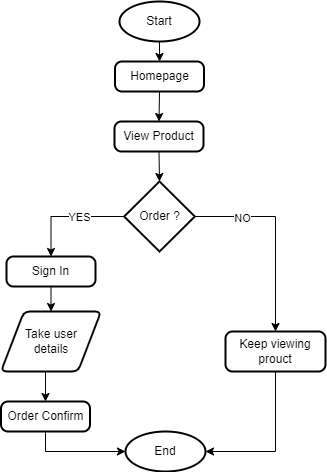

The diagram above was exported from draw.io. Its source (the exported page's mxGraphModel, read from the mxfile embedded in the PNG):
<mxGraphModel dx="880" dy="572" grid="1" gridSize="10" guides="1" tooltips="1" connect="1" arrows="1" fold="1" page="1" pageScale="1" pageWidth="827" pageHeight="1169" math="0" shadow="0">
  <root>
    <mxCell id="WIyWlLk6GJQsqaUBKTNV-0" />
    <mxCell id="WIyWlLk6GJQsqaUBKTNV-1" parent="WIyWlLk6GJQsqaUBKTNV-0" />
    <mxCell id="KxIo6g5tmIWe46m4S2k6-7" style="edgeStyle=orthogonalEdgeStyle;rounded=0;orthogonalLoop=1;jettySize=auto;html=1;exitX=0.5;exitY=1;exitDx=0;exitDy=0;exitPerimeter=0;entryX=0.5;entryY=0;entryDx=0;entryDy=0;" parent="WIyWlLk6GJQsqaUBKTNV-1" source="KxIo6g5tmIWe46m4S2k6-0" target="KxIo6g5tmIWe46m4S2k6-5" edge="1">
      <mxGeometry relative="1" as="geometry" />
    </mxCell>
    <mxCell id="KxIo6g5tmIWe46m4S2k6-0" value="Start" style="strokeWidth=2;html=1;shape=mxgraph.flowchart.start_1;whiteSpace=wrap;" parent="WIyWlLk6GJQsqaUBKTNV-1" vertex="1">
      <mxGeometry x="364" y="80" width="80" height="40" as="geometry" />
    </mxCell>
    <mxCell id="KxIo6g5tmIWe46m4S2k6-27" style="edgeStyle=orthogonalEdgeStyle;rounded=0;orthogonalLoop=1;jettySize=auto;html=1;exitX=0.5;exitY=1;exitDx=0;exitDy=0;entryX=0.5;entryY=0;entryDx=0;entryDy=0;" parent="WIyWlLk6GJQsqaUBKTNV-1" source="KxIo6g5tmIWe46m4S2k6-5" target="KxIo6g5tmIWe46m4S2k6-26" edge="1">
      <mxGeometry relative="1" as="geometry" />
    </mxCell>
    <mxCell id="KxIo6g5tmIWe46m4S2k6-5" value="Homepage" style="rounded=1;whiteSpace=wrap;html=1;absoluteArcSize=1;arcSize=14;strokeWidth=2;" parent="WIyWlLk6GJQsqaUBKTNV-1" vertex="1">
      <mxGeometry x="359.5" y="140" width="89" height="30" as="geometry" />
    </mxCell>
    <mxCell id="KxIo6g5tmIWe46m4S2k6-29" style="edgeStyle=orthogonalEdgeStyle;rounded=0;orthogonalLoop=1;jettySize=auto;html=1;exitX=1;exitY=0.5;exitDx=0;exitDy=0;exitPerimeter=0;entryX=0.5;entryY=0;entryDx=0;entryDy=0;" parent="WIyWlLk6GJQsqaUBKTNV-1" source="KxIo6g5tmIWe46m4S2k6-12" target="KxIo6g5tmIWe46m4S2k6-21" edge="1">
      <mxGeometry relative="1" as="geometry" />
    </mxCell>
    <mxCell id="KxIo6g5tmIWe46m4S2k6-30" value="NO" style="edgeLabel;html=1;align=center;verticalAlign=middle;resizable=0;points=[];" parent="KxIo6g5tmIWe46m4S2k6-29" vertex="1" connectable="0">
      <mxGeometry x="-0.518" y="-1" relative="1" as="geometry">
        <mxPoint as="offset" />
      </mxGeometry>
    </mxCell>
    <mxCell id="PX6OuEg_nELxq0qDQLJa-1" style="edgeStyle=orthogonalEdgeStyle;rounded=0;orthogonalLoop=1;jettySize=auto;html=1;exitX=0;exitY=0.5;exitDx=0;exitDy=0;exitPerimeter=0;entryX=0.5;entryY=0;entryDx=0;entryDy=0;" parent="WIyWlLk6GJQsqaUBKTNV-1" source="KxIo6g5tmIWe46m4S2k6-12" target="PX6OuEg_nELxq0qDQLJa-0" edge="1">
      <mxGeometry relative="1" as="geometry" />
    </mxCell>
    <mxCell id="PX6OuEg_nELxq0qDQLJa-3" value="YES" style="edgeLabel;html=1;align=center;verticalAlign=middle;resizable=0;points=[];" parent="PX6OuEg_nELxq0qDQLJa-1" vertex="1" connectable="0">
      <mxGeometry x="-0.2097" relative="1" as="geometry">
        <mxPoint as="offset" />
      </mxGeometry>
    </mxCell>
    <mxCell id="KxIo6g5tmIWe46m4S2k6-12" value="&lt;div style=&quot;&quot;&gt;Order ?&lt;/div&gt;" style="strokeWidth=2;html=1;shape=mxgraph.flowchart.decision;whiteSpace=wrap;align=center;" parent="WIyWlLk6GJQsqaUBKTNV-1" vertex="1">
      <mxGeometry x="368.75" y="260" width="70.5" height="70" as="geometry" />
    </mxCell>
    <mxCell id="KxIo6g5tmIWe46m4S2k6-21" value="Keep viewing prouct" style="rounded=1;whiteSpace=wrap;html=1;absoluteArcSize=1;arcSize=14;strokeWidth=2;" parent="WIyWlLk6GJQsqaUBKTNV-1" vertex="1">
      <mxGeometry x="470" y="410" width="100" height="40" as="geometry" />
    </mxCell>
    <mxCell id="KxIo6g5tmIWe46m4S2k6-26" value="View Product" style="rounded=1;whiteSpace=wrap;html=1;absoluteArcSize=1;arcSize=14;strokeWidth=2;" parent="WIyWlLk6GJQsqaUBKTNV-1" vertex="1">
      <mxGeometry x="359" y="200" width="89" height="30" as="geometry" />
    </mxCell>
    <mxCell id="KxIo6g5tmIWe46m4S2k6-28" style="edgeStyle=orthogonalEdgeStyle;rounded=0;orthogonalLoop=1;jettySize=auto;html=1;exitX=0.5;exitY=1;exitDx=0;exitDy=0;entryX=0.5;entryY=0;entryDx=0;entryDy=0;entryPerimeter=0;" parent="WIyWlLk6GJQsqaUBKTNV-1" source="KxIo6g5tmIWe46m4S2k6-26" target="KxIo6g5tmIWe46m4S2k6-12" edge="1">
      <mxGeometry relative="1" as="geometry" />
    </mxCell>
    <mxCell id="KxIo6g5tmIWe46m4S2k6-36" style="edgeStyle=orthogonalEdgeStyle;rounded=0;orthogonalLoop=1;jettySize=auto;html=1;exitX=0.5;exitY=1;exitDx=0;exitDy=0;entryX=0.5;entryY=0;entryDx=0;entryDy=0;" parent="WIyWlLk6GJQsqaUBKTNV-1" source="KxIo6g5tmIWe46m4S2k6-31" target="KxIo6g5tmIWe46m4S2k6-35" edge="1">
      <mxGeometry relative="1" as="geometry" />
    </mxCell>
    <mxCell id="KxIo6g5tmIWe46m4S2k6-31" value="Take user&lt;div&gt;details&lt;/div&gt;" style="shape=parallelogram;html=1;strokeWidth=2;perimeter=parallelogramPerimeter;whiteSpace=wrap;rounded=1;arcSize=12;size=0.23;" parent="WIyWlLk6GJQsqaUBKTNV-1" vertex="1">
      <mxGeometry x="245.5" y="390" width="100" height="60" as="geometry" />
    </mxCell>
    <mxCell id="KxIo6g5tmIWe46m4S2k6-35" value="Order Confirm" style="rounded=1;whiteSpace=wrap;html=1;absoluteArcSize=1;arcSize=14;strokeWidth=2;" parent="WIyWlLk6GJQsqaUBKTNV-1" vertex="1">
      <mxGeometry x="245.5" y="480" width="89" height="30" as="geometry" />
    </mxCell>
    <mxCell id="KxIo6g5tmIWe46m4S2k6-39" value="End" style="strokeWidth=2;html=1;shape=mxgraph.flowchart.start_1;whiteSpace=wrap;" parent="WIyWlLk6GJQsqaUBKTNV-1" vertex="1">
      <mxGeometry x="370" y="510" width="80" height="40" as="geometry" />
    </mxCell>
    <mxCell id="KxIo6g5tmIWe46m4S2k6-40" style="edgeStyle=orthogonalEdgeStyle;rounded=0;orthogonalLoop=1;jettySize=auto;html=1;exitX=0.5;exitY=1;exitDx=0;exitDy=0;entryX=0;entryY=0.5;entryDx=0;entryDy=0;entryPerimeter=0;" parent="WIyWlLk6GJQsqaUBKTNV-1" source="KxIo6g5tmIWe46m4S2k6-35" target="KxIo6g5tmIWe46m4S2k6-39" edge="1">
      <mxGeometry relative="1" as="geometry" />
    </mxCell>
    <mxCell id="KxIo6g5tmIWe46m4S2k6-41" style="edgeStyle=orthogonalEdgeStyle;rounded=0;orthogonalLoop=1;jettySize=auto;html=1;exitX=0.5;exitY=1;exitDx=0;exitDy=0;entryX=1;entryY=0.5;entryDx=0;entryDy=0;entryPerimeter=0;" parent="WIyWlLk6GJQsqaUBKTNV-1" source="KxIo6g5tmIWe46m4S2k6-21" target="KxIo6g5tmIWe46m4S2k6-39" edge="1">
      <mxGeometry relative="1" as="geometry" />
    </mxCell>
    <mxCell id="PX6OuEg_nELxq0qDQLJa-2" style="edgeStyle=orthogonalEdgeStyle;rounded=0;orthogonalLoop=1;jettySize=auto;html=1;exitX=0.5;exitY=1;exitDx=0;exitDy=0;entryX=0.5;entryY=0;entryDx=0;entryDy=0;" parent="WIyWlLk6GJQsqaUBKTNV-1" source="PX6OuEg_nELxq0qDQLJa-0" target="KxIo6g5tmIWe46m4S2k6-31" edge="1">
      <mxGeometry relative="1" as="geometry" />
    </mxCell>
    <mxCell id="PX6OuEg_nELxq0qDQLJa-0" value="Sign In" style="rounded=1;whiteSpace=wrap;html=1;absoluteArcSize=1;arcSize=14;strokeWidth=2;" parent="WIyWlLk6GJQsqaUBKTNV-1" vertex="1">
      <mxGeometry x="251" y="335" width="89" height="30" as="geometry" />
    </mxCell>
  </root>
</mxGraphModel>